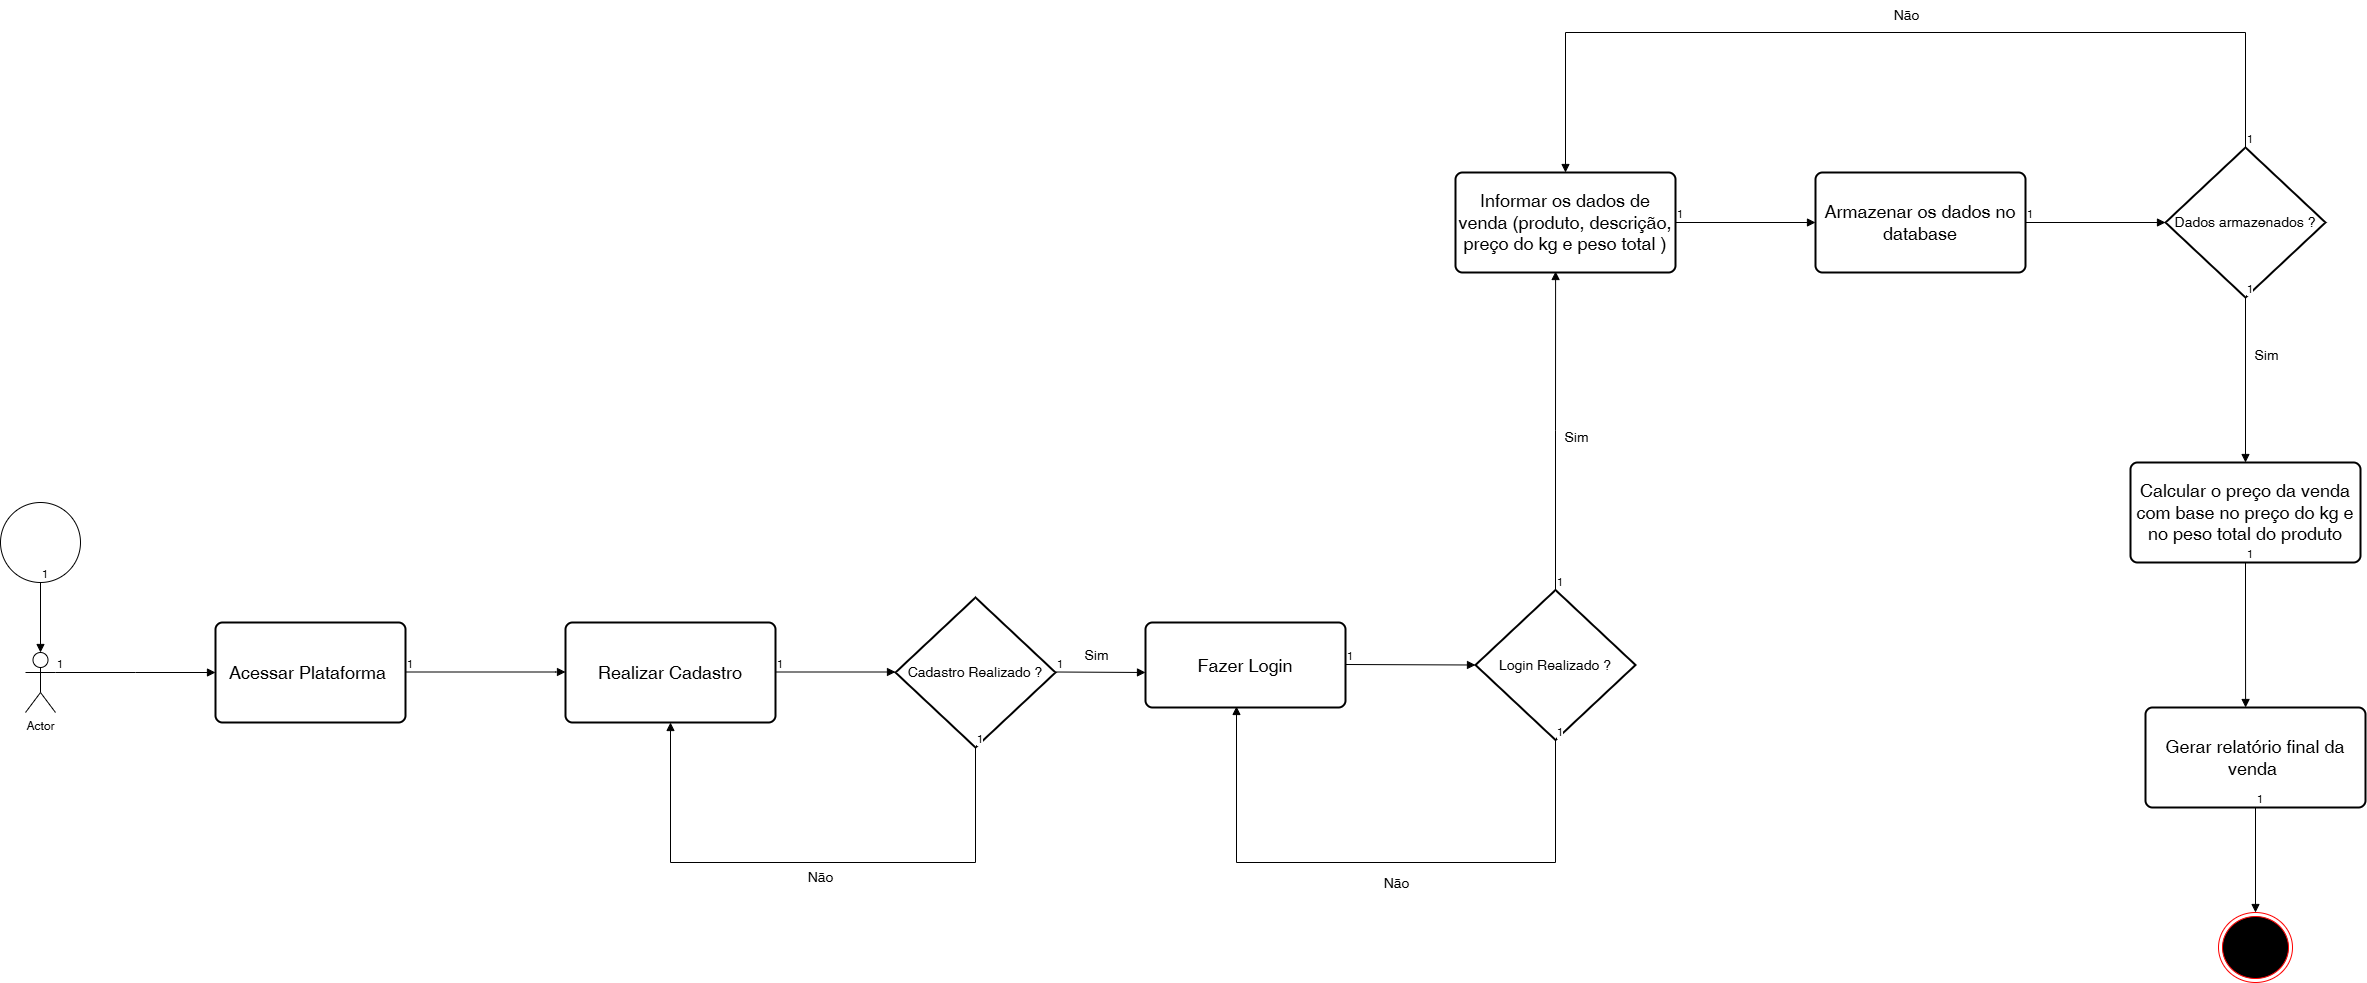

The diagram above was exported from draw.io. Its source (the exported page's mxGraphModel, read from the mxfile embedded in the PNG):
<mxGraphModel dx="1434" dy="1907" grid="1" gridSize="10" guides="1" tooltips="1" connect="1" arrows="1" fold="1" page="1" pageScale="1" pageWidth="827" pageHeight="1169" math="0" shadow="0">
  <root>
    <mxCell id="0" />
    <mxCell id="1" parent="0" />
    <mxCell id="aw6GYRIEsVf3OkH43FII-32" value="Actor" style="shape=umlActor;verticalLabelPosition=bottom;verticalAlign=top;html=1;" vertex="1" parent="1">
      <mxGeometry x="50" y="270" width="30" height="60" as="geometry" />
    </mxCell>
    <mxCell id="aw6GYRIEsVf3OkH43FII-33" value="" style="endArrow=block;endFill=1;html=1;edgeStyle=orthogonalEdgeStyle;align=left;verticalAlign=top;rounded=0;" edge="1" parent="1">
      <mxGeometry x="-1" relative="1" as="geometry">
        <mxPoint x="80" y="290" as="sourcePoint" />
        <mxPoint x="240" y="290" as="targetPoint" />
        <Array as="points">
          <mxPoint x="160" y="290" />
          <mxPoint x="160" y="290" />
        </Array>
      </mxGeometry>
    </mxCell>
    <mxCell id="aw6GYRIEsVf3OkH43FII-34" value="1" style="edgeLabel;resizable=0;html=1;align=left;verticalAlign=bottom;" connectable="0" vertex="1" parent="aw6GYRIEsVf3OkH43FII-33">
      <mxGeometry x="-1" relative="1" as="geometry" />
    </mxCell>
    <mxCell id="aw6GYRIEsVf3OkH43FII-35" value="" style="verticalLabelPosition=bottom;verticalAlign=top;html=1;shape=mxgraph.flowchart.on-page_reference;" vertex="1" parent="1">
      <mxGeometry x="25" y="120" width="80" height="80" as="geometry" />
    </mxCell>
    <mxCell id="aw6GYRIEsVf3OkH43FII-38" value="&lt;font style=&quot;font-size: 18px;&quot;&gt;Acessar Plataforma&amp;nbsp;&lt;/font&gt;" style="rounded=1;whiteSpace=wrap;html=1;absoluteArcSize=1;arcSize=14;strokeWidth=2;" vertex="1" parent="1">
      <mxGeometry x="240" y="240" width="190" height="100" as="geometry" />
    </mxCell>
    <mxCell id="aw6GYRIEsVf3OkH43FII-39" value="" style="endArrow=block;endFill=1;html=1;edgeStyle=orthogonalEdgeStyle;align=left;verticalAlign=top;rounded=0;" edge="1" parent="1">
      <mxGeometry x="-1" relative="1" as="geometry">
        <mxPoint x="430" y="289.5" as="sourcePoint" />
        <mxPoint x="590" y="289.5" as="targetPoint" />
        <Array as="points">
          <mxPoint x="580" y="289.5" />
          <mxPoint x="580" y="289.5" />
        </Array>
      </mxGeometry>
    </mxCell>
    <mxCell id="aw6GYRIEsVf3OkH43FII-40" value="1" style="edgeLabel;resizable=0;html=1;align=left;verticalAlign=bottom;" connectable="0" vertex="1" parent="aw6GYRIEsVf3OkH43FII-39">
      <mxGeometry x="-1" relative="1" as="geometry" />
    </mxCell>
    <mxCell id="aw6GYRIEsVf3OkH43FII-41" value="&lt;span style=&quot;font-size: 18px;&quot;&gt;Realizar Cadastro&lt;/span&gt;" style="rounded=1;whiteSpace=wrap;html=1;absoluteArcSize=1;arcSize=14;strokeWidth=2;" vertex="1" parent="1">
      <mxGeometry x="590" y="240" width="210" height="100" as="geometry" />
    </mxCell>
    <mxCell id="aw6GYRIEsVf3OkH43FII-42" value="&lt;span style=&quot;font-size: 14px;&quot;&gt;Cadastro Realizado ?&lt;/span&gt;" style="strokeWidth=2;html=1;shape=mxgraph.flowchart.decision;whiteSpace=wrap;" vertex="1" parent="1">
      <mxGeometry x="920" y="215" width="160" height="150" as="geometry" />
    </mxCell>
    <mxCell id="aw6GYRIEsVf3OkH43FII-43" value="" style="endArrow=block;endFill=1;html=1;edgeStyle=orthogonalEdgeStyle;align=left;verticalAlign=top;rounded=0;" edge="1" parent="1">
      <mxGeometry x="-1" relative="1" as="geometry">
        <mxPoint x="800" y="289.5" as="sourcePoint" />
        <mxPoint x="920" y="289.5" as="targetPoint" />
      </mxGeometry>
    </mxCell>
    <mxCell id="aw6GYRIEsVf3OkH43FII-44" value="1" style="edgeLabel;resizable=0;html=1;align=left;verticalAlign=bottom;" connectable="0" vertex="1" parent="aw6GYRIEsVf3OkH43FII-43">
      <mxGeometry x="-1" relative="1" as="geometry" />
    </mxCell>
    <mxCell id="aw6GYRIEsVf3OkH43FII-48" value="" style="endArrow=block;endFill=1;html=1;edgeStyle=orthogonalEdgeStyle;align=left;verticalAlign=top;rounded=0;exitX=0.5;exitY=1;exitDx=0;exitDy=0;exitPerimeter=0;entryX=0.5;entryY=1;entryDx=0;entryDy=0;" edge="1" parent="1" source="aw6GYRIEsVf3OkH43FII-42" target="aw6GYRIEsVf3OkH43FII-41">
      <mxGeometry x="-1" relative="1" as="geometry">
        <mxPoint x="960" y="410" as="sourcePoint" />
        <mxPoint x="1124.92" y="497" as="targetPoint" />
        <Array as="points">
          <mxPoint x="1000" y="480" />
          <mxPoint x="695" y="480" />
        </Array>
      </mxGeometry>
    </mxCell>
    <mxCell id="aw6GYRIEsVf3OkH43FII-49" value="1" style="edgeLabel;resizable=0;html=1;align=left;verticalAlign=bottom;" connectable="0" vertex="1" parent="aw6GYRIEsVf3OkH43FII-48">
      <mxGeometry x="-1" relative="1" as="geometry" />
    </mxCell>
    <mxCell id="aw6GYRIEsVf3OkH43FII-50" value="&lt;font style=&quot;font-size: 14px;&quot;&gt;Não&lt;/font&gt;" style="text;html=1;align=center;verticalAlign=middle;resizable=0;points=[];autosize=1;strokeColor=none;fillColor=none;" vertex="1" parent="1">
      <mxGeometry x="820" y="480" width="50" height="30" as="geometry" />
    </mxCell>
    <mxCell id="aw6GYRIEsVf3OkH43FII-54" value="&lt;font style=&quot;font-size: 18px;&quot;&gt;Informar os dados de venda (produto, descrição, preço do kg e peso total )&lt;/font&gt;" style="rounded=1;whiteSpace=wrap;html=1;absoluteArcSize=1;arcSize=14;strokeWidth=2;" vertex="1" parent="1">
      <mxGeometry x="1480" y="-210" width="220" height="100" as="geometry" />
    </mxCell>
    <mxCell id="aw6GYRIEsVf3OkH43FII-55" value="&lt;font style=&quot;font-size: 18px;&quot;&gt;Calcular o preço da venda com base no preço do kg e no peso total do produto&lt;/font&gt;" style="rounded=1;whiteSpace=wrap;html=1;absoluteArcSize=1;arcSize=14;strokeWidth=2;" vertex="1" parent="1">
      <mxGeometry x="2155" y="80" width="230" height="100" as="geometry" />
    </mxCell>
    <mxCell id="aw6GYRIEsVf3OkH43FII-56" value="&lt;font style=&quot;font-size: 14px;&quot;&gt;Dados armazenados ?&lt;/font&gt;" style="strokeWidth=2;html=1;shape=mxgraph.flowchart.decision;whiteSpace=wrap;" vertex="1" parent="1">
      <mxGeometry x="2190" y="-235" width="160" height="150" as="geometry" />
    </mxCell>
    <mxCell id="aw6GYRIEsVf3OkH43FII-59" value="&lt;font style=&quot;font-size: 18px;&quot;&gt;Armazenar os dados no database&lt;/font&gt;" style="rounded=1;whiteSpace=wrap;html=1;absoluteArcSize=1;arcSize=14;strokeWidth=2;" vertex="1" parent="1">
      <mxGeometry x="1840" y="-210" width="210" height="100" as="geometry" />
    </mxCell>
    <mxCell id="aw6GYRIEsVf3OkH43FII-68" value="&lt;font style=&quot;font-size: 18px;&quot;&gt;Gerar relatório final da venda&amp;nbsp;&lt;/font&gt;" style="rounded=1;whiteSpace=wrap;html=1;absoluteArcSize=1;arcSize=14;strokeWidth=2;" vertex="1" parent="1">
      <mxGeometry x="2170" y="325" width="220" height="100" as="geometry" />
    </mxCell>
    <mxCell id="aw6GYRIEsVf3OkH43FII-73" value="" style="ellipse;html=1;shape=endState;fillColor=#000000;strokeColor=#ff0000;" vertex="1" parent="1">
      <mxGeometry x="2243" y="530" width="74" height="70" as="geometry" />
    </mxCell>
    <mxCell id="aw6GYRIEsVf3OkH43FII-76" value="&lt;span style=&quot;font-size: 18px;&quot;&gt;Fazer Login&lt;/span&gt;" style="rounded=1;whiteSpace=wrap;html=1;absoluteArcSize=1;arcSize=14;strokeWidth=2;" vertex="1" parent="1">
      <mxGeometry x="1170" y="240" width="200" height="85" as="geometry" />
    </mxCell>
    <mxCell id="aw6GYRIEsVf3OkH43FII-77" value="" style="endArrow=block;endFill=1;html=1;edgeStyle=orthogonalEdgeStyle;align=left;verticalAlign=top;rounded=0;entryX=0;entryY=0.588;entryDx=0;entryDy=0;entryPerimeter=0;" edge="1" parent="1" target="aw6GYRIEsVf3OkH43FII-76">
      <mxGeometry x="-1" relative="1" as="geometry">
        <mxPoint x="1080" y="289.5" as="sourcePoint" />
        <mxPoint x="1213" y="290" as="targetPoint" />
      </mxGeometry>
    </mxCell>
    <mxCell id="aw6GYRIEsVf3OkH43FII-78" value="1" style="edgeLabel;resizable=0;html=1;align=left;verticalAlign=bottom;" connectable="0" vertex="1" parent="aw6GYRIEsVf3OkH43FII-77">
      <mxGeometry x="-1" relative="1" as="geometry" />
    </mxCell>
    <mxCell id="aw6GYRIEsVf3OkH43FII-79" value="&lt;span style=&quot;font-size: 14px;&quot;&gt;Login Realizado ?&lt;/span&gt;" style="strokeWidth=2;html=1;shape=mxgraph.flowchart.decision;whiteSpace=wrap;" vertex="1" parent="1">
      <mxGeometry x="1500" y="207.5" width="160" height="150" as="geometry" />
    </mxCell>
    <mxCell id="aw6GYRIEsVf3OkH43FII-82" value="" style="endArrow=block;endFill=1;html=1;edgeStyle=orthogonalEdgeStyle;align=left;verticalAlign=top;rounded=0;entryX=0;entryY=0.5;entryDx=0;entryDy=0;entryPerimeter=0;" edge="1" parent="1" target="aw6GYRIEsVf3OkH43FII-79">
      <mxGeometry x="-1" relative="1" as="geometry">
        <mxPoint x="1370" y="282" as="sourcePoint" />
        <mxPoint x="1460" y="282.5" as="targetPoint" />
      </mxGeometry>
    </mxCell>
    <mxCell id="aw6GYRIEsVf3OkH43FII-83" value="1" style="edgeLabel;resizable=0;html=1;align=left;verticalAlign=bottom;" connectable="0" vertex="1" parent="aw6GYRIEsVf3OkH43FII-82">
      <mxGeometry x="-1" relative="1" as="geometry" />
    </mxCell>
    <mxCell id="aw6GYRIEsVf3OkH43FII-84" value="" style="endArrow=block;endFill=1;html=1;edgeStyle=orthogonalEdgeStyle;align=left;verticalAlign=top;rounded=0;entryX=0.455;entryY=0.988;entryDx=0;entryDy=0;entryPerimeter=0;exitX=0.5;exitY=1;exitDx=0;exitDy=0;exitPerimeter=0;" edge="1" parent="1" source="aw6GYRIEsVf3OkH43FII-79" target="aw6GYRIEsVf3OkH43FII-76">
      <mxGeometry x="-1" relative="1" as="geometry">
        <mxPoint x="1570" y="430" as="sourcePoint" />
        <mxPoint x="1660" y="430.5" as="targetPoint" />
        <Array as="points">
          <mxPoint x="1580" y="480" />
          <mxPoint x="1261" y="480" />
        </Array>
      </mxGeometry>
    </mxCell>
    <mxCell id="aw6GYRIEsVf3OkH43FII-85" value="1" style="edgeLabel;resizable=0;html=1;align=left;verticalAlign=bottom;" connectable="0" vertex="1" parent="aw6GYRIEsVf3OkH43FII-84">
      <mxGeometry x="-1" relative="1" as="geometry" />
    </mxCell>
    <mxCell id="aw6GYRIEsVf3OkH43FII-87" value="&lt;font style=&quot;font-size: 14px;&quot;&gt;Não&lt;/font&gt;" style="edgeLabel;html=1;align=center;verticalAlign=middle;resizable=0;points=[];" vertex="1" connectable="0" parent="aw6GYRIEsVf3OkH43FII-84">
      <mxGeometry x="-0.0544" y="9" relative="1" as="geometry">
        <mxPoint x="1" y="11" as="offset" />
      </mxGeometry>
    </mxCell>
    <mxCell id="aw6GYRIEsVf3OkH43FII-88" value="" style="endArrow=block;endFill=1;html=1;edgeStyle=orthogonalEdgeStyle;align=left;verticalAlign=top;rounded=0;exitX=0.5;exitY=0;exitDx=0;exitDy=0;exitPerimeter=0;entryX=0.455;entryY=0.99;entryDx=0;entryDy=0;entryPerimeter=0;" edge="1" parent="1" source="aw6GYRIEsVf3OkH43FII-79" target="aw6GYRIEsVf3OkH43FII-54">
      <mxGeometry x="-1" relative="1" as="geometry">
        <mxPoint x="1570" y="170" as="sourcePoint" />
        <mxPoint x="1590" y="-60" as="targetPoint" />
      </mxGeometry>
    </mxCell>
    <mxCell id="aw6GYRIEsVf3OkH43FII-89" value="1" style="edgeLabel;resizable=0;html=1;align=left;verticalAlign=bottom;" connectable="0" vertex="1" parent="aw6GYRIEsVf3OkH43FII-88">
      <mxGeometry x="-1" relative="1" as="geometry" />
    </mxCell>
    <mxCell id="aw6GYRIEsVf3OkH43FII-90" value="&lt;font style=&quot;font-size: 14px;&quot;&gt;Sim&lt;/font&gt;" style="text;html=1;align=center;verticalAlign=middle;resizable=0;points=[];autosize=1;strokeColor=none;fillColor=none;" vertex="1" parent="1">
      <mxGeometry x="1576" y="40" width="50" height="30" as="geometry" />
    </mxCell>
    <mxCell id="aw6GYRIEsVf3OkH43FII-93" value="&lt;font style=&quot;font-size: 14px;&quot;&gt;Sim&lt;/font&gt;" style="text;html=1;align=center;verticalAlign=middle;resizable=0;points=[];autosize=1;strokeColor=none;fillColor=none;" vertex="1" parent="1">
      <mxGeometry x="1096" y="258" width="50" height="30" as="geometry" />
    </mxCell>
    <mxCell id="aw6GYRIEsVf3OkH43FII-98" value="" style="endArrow=block;endFill=1;html=1;edgeStyle=orthogonalEdgeStyle;align=left;verticalAlign=top;rounded=0;entryX=0;entryY=0.5;entryDx=0;entryDy=0;exitX=1;exitY=0.5;exitDx=0;exitDy=0;" edge="1" parent="1" source="aw6GYRIEsVf3OkH43FII-54" target="aw6GYRIEsVf3OkH43FII-59">
      <mxGeometry x="-1" relative="1" as="geometry">
        <mxPoint x="1720" y="-160.5" as="sourcePoint" />
        <mxPoint x="1810" y="-160" as="targetPoint" />
      </mxGeometry>
    </mxCell>
    <mxCell id="aw6GYRIEsVf3OkH43FII-99" value="1" style="edgeLabel;resizable=0;html=1;align=left;verticalAlign=bottom;" connectable="0" vertex="1" parent="aw6GYRIEsVf3OkH43FII-98">
      <mxGeometry x="-1" relative="1" as="geometry" />
    </mxCell>
    <mxCell id="aw6GYRIEsVf3OkH43FII-100" value="" style="endArrow=block;endFill=1;html=1;edgeStyle=orthogonalEdgeStyle;align=left;verticalAlign=top;rounded=0;entryX=0;entryY=0.5;entryDx=0;entryDy=0;entryPerimeter=0;exitX=1;exitY=0.5;exitDx=0;exitDy=0;" edge="1" parent="1" source="aw6GYRIEsVf3OkH43FII-59" target="aw6GYRIEsVf3OkH43FII-56">
      <mxGeometry x="-1" relative="1" as="geometry">
        <mxPoint x="2068" y="-160.5" as="sourcePoint" />
        <mxPoint x="2158" y="-160" as="targetPoint" />
      </mxGeometry>
    </mxCell>
    <mxCell id="aw6GYRIEsVf3OkH43FII-101" value="1" style="edgeLabel;resizable=0;html=1;align=left;verticalAlign=bottom;" connectable="0" vertex="1" parent="aw6GYRIEsVf3OkH43FII-100">
      <mxGeometry x="-1" relative="1" as="geometry" />
    </mxCell>
    <mxCell id="aw6GYRIEsVf3OkH43FII-102" value="" style="endArrow=block;endFill=1;html=1;edgeStyle=orthogonalEdgeStyle;align=left;verticalAlign=top;rounded=0;entryX=0.5;entryY=0;entryDx=0;entryDy=0;exitX=0.5;exitY=0;exitDx=0;exitDy=0;exitPerimeter=0;" edge="1" parent="1" source="aw6GYRIEsVf3OkH43FII-56" target="aw6GYRIEsVf3OkH43FII-54">
      <mxGeometry x="-1" relative="1" as="geometry">
        <mxPoint x="2180" y="-360" as="sourcePoint" />
        <mxPoint x="2270" y="-359.5" as="targetPoint" />
        <Array as="points">
          <mxPoint x="2270" y="-350" />
          <mxPoint x="1590" y="-350" />
        </Array>
      </mxGeometry>
    </mxCell>
    <mxCell id="aw6GYRIEsVf3OkH43FII-103" value="1" style="edgeLabel;resizable=0;html=1;align=left;verticalAlign=bottom;" connectable="0" vertex="1" parent="aw6GYRIEsVf3OkH43FII-102">
      <mxGeometry x="-1" relative="1" as="geometry" />
    </mxCell>
    <mxCell id="aw6GYRIEsVf3OkH43FII-104" value="&lt;font style=&quot;font-size: 14px;&quot;&gt;Não&lt;/font&gt;" style="text;html=1;align=center;verticalAlign=middle;resizable=0;points=[];autosize=1;strokeColor=none;fillColor=none;" vertex="1" parent="1">
      <mxGeometry x="1906" y="-382" width="50" height="30" as="geometry" />
    </mxCell>
    <mxCell id="aw6GYRIEsVf3OkH43FII-105" value="" style="endArrow=block;endFill=1;html=1;edgeStyle=orthogonalEdgeStyle;align=left;verticalAlign=top;rounded=0;entryX=0.5;entryY=0;entryDx=0;entryDy=0;exitX=0.5;exitY=1;exitDx=0;exitDy=0;exitPerimeter=0;" edge="1" parent="1" source="aw6GYRIEsVf3OkH43FII-56" target="aw6GYRIEsVf3OkH43FII-55">
      <mxGeometry x="-1" relative="1" as="geometry">
        <mxPoint x="2280" y="-20" as="sourcePoint" />
        <mxPoint x="2370" y="-19.5" as="targetPoint" />
      </mxGeometry>
    </mxCell>
    <mxCell id="aw6GYRIEsVf3OkH43FII-106" value="1" style="edgeLabel;resizable=0;html=1;align=left;verticalAlign=bottom;" connectable="0" vertex="1" parent="aw6GYRIEsVf3OkH43FII-105">
      <mxGeometry x="-1" relative="1" as="geometry" />
    </mxCell>
    <mxCell id="aw6GYRIEsVf3OkH43FII-107" value="&lt;font style=&quot;font-size: 14px;&quot;&gt;Sim&lt;/font&gt;" style="text;html=1;align=center;verticalAlign=middle;resizable=0;points=[];autosize=1;strokeColor=none;fillColor=none;" vertex="1" parent="1">
      <mxGeometry x="2266" y="-42" width="50" height="30" as="geometry" />
    </mxCell>
    <mxCell id="aw6GYRIEsVf3OkH43FII-108" value="" style="endArrow=block;endFill=1;html=1;edgeStyle=orthogonalEdgeStyle;align=left;verticalAlign=top;rounded=0;entryX=0.455;entryY=0;entryDx=0;entryDy=0;entryPerimeter=0;exitX=0.5;exitY=1;exitDx=0;exitDy=0;" edge="1" parent="1" source="aw6GYRIEsVf3OkH43FII-55" target="aw6GYRIEsVf3OkH43FII-68">
      <mxGeometry x="-1" relative="1" as="geometry">
        <mxPoint x="2250" y="240" as="sourcePoint" />
        <mxPoint x="2340" y="240.5" as="targetPoint" />
      </mxGeometry>
    </mxCell>
    <mxCell id="aw6GYRIEsVf3OkH43FII-109" value="1" style="edgeLabel;resizable=0;html=1;align=left;verticalAlign=bottom;" connectable="0" vertex="1" parent="aw6GYRIEsVf3OkH43FII-108">
      <mxGeometry x="-1" relative="1" as="geometry" />
    </mxCell>
    <mxCell id="aw6GYRIEsVf3OkH43FII-110" value="" style="endArrow=block;endFill=1;html=1;edgeStyle=orthogonalEdgeStyle;align=left;verticalAlign=top;rounded=0;entryX=0.5;entryY=0;entryDx=0;entryDy=0;exitX=0.5;exitY=1;exitDx=0;exitDy=0;" edge="1" parent="1" source="aw6GYRIEsVf3OkH43FII-68" target="aw6GYRIEsVf3OkH43FII-73">
      <mxGeometry x="-1" relative="1" as="geometry">
        <mxPoint x="2225" y="480" as="sourcePoint" />
        <mxPoint x="2315" y="480.5" as="targetPoint" />
      </mxGeometry>
    </mxCell>
    <mxCell id="aw6GYRIEsVf3OkH43FII-111" value="1" style="edgeLabel;resizable=0;html=1;align=left;verticalAlign=bottom;" connectable="0" vertex="1" parent="aw6GYRIEsVf3OkH43FII-110">
      <mxGeometry x="-1" relative="1" as="geometry" />
    </mxCell>
    <mxCell id="aw6GYRIEsVf3OkH43FII-112" value="" style="endArrow=block;endFill=1;html=1;edgeStyle=orthogonalEdgeStyle;align=left;verticalAlign=top;rounded=0;entryX=0.5;entryY=0;entryDx=0;entryDy=0;entryPerimeter=0;exitX=0.5;exitY=1;exitDx=0;exitDy=0;exitPerimeter=0;" edge="1" parent="1" source="aw6GYRIEsVf3OkH43FII-35" target="aw6GYRIEsVf3OkH43FII-32">
      <mxGeometry x="-1" relative="1" as="geometry">
        <mxPoint x="70" y="207.5" as="sourcePoint" />
        <mxPoint x="160" y="208" as="targetPoint" />
      </mxGeometry>
    </mxCell>
    <mxCell id="aw6GYRIEsVf3OkH43FII-113" value="1" style="edgeLabel;resizable=0;html=1;align=left;verticalAlign=bottom;" connectable="0" vertex="1" parent="aw6GYRIEsVf3OkH43FII-112">
      <mxGeometry x="-1" relative="1" as="geometry" />
    </mxCell>
  </root>
</mxGraphModel>